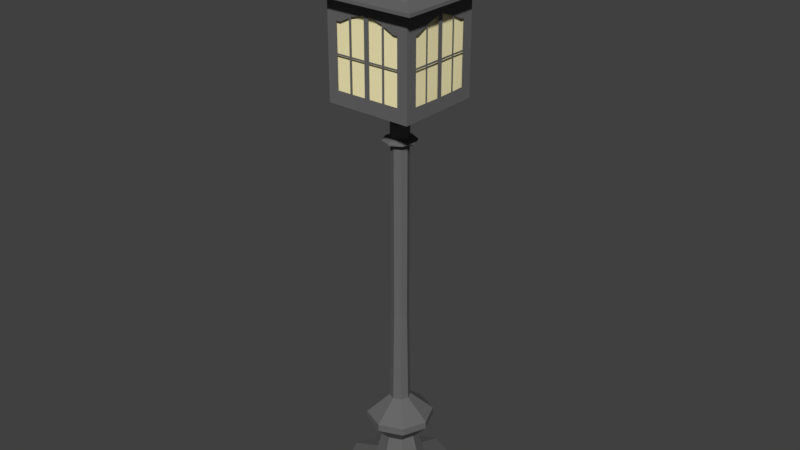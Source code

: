 # Source: streetlamp.blend  (saved by Blender 2.79.0; exported with 4.5.12 LTS)
import bpy
from mathutils import Matrix  # noqa: F401  (used for matrix-valued properties, if any)

bpy.ops.wm.read_factory_settings(use_empty=True)
scene = bpy.context.scene
scene.name = 'Scene'

# ---- collections
col_collection_1 = bpy.data.collections.new('Collection 1'); scene.collection.children.link(col_collection_1)

# ---- materials (node trees are filled in below, after node groups)
mat_streatlamp_lampblock = bpy.data.materials.new('streatlamp_lampblock')
mat_streatlamp_lampblock.alpha_threshold = 0.0
mat_streatlamp_lampblock.use_transparent_shadow = False
mat_streatlamp_lampblock.diffuse_color = (1.0, 0.904, 0.529, 1.0)
mat_streatlamp_lampblock.roughness = 0.5
mat_streatlamp_lampblock.specular_intensity = 0.0
mat_streetlamp_lamp = bpy.data.materials.new('streetlamp_lamp')
mat_streetlamp_lamp.alpha_threshold = 0.0
mat_streetlamp_lamp.use_transparent_shadow = False
mat_streetlamp_lamp.diffuse_color = (0.1376, 0.1376, 0.1376, 1.0)
mat_streetlamp_lamp.roughness = 0.5
mat_streetlamp_lamp.specular_intensity = 0.0

# ---- material node trees

# ---- world
world_world = bpy.data.worlds.new('World'); scene.world = world_world
world_world.color = (0.05088, 0.05088, 0.05088)
world_world.use_sun_shadow = False
world_world.sun_shadow_jitter_overblur = 0.0
world_world.cycles.sampling_method = 'MANUAL'

# ---- meshes
me_cube_001 = bpy.data.meshes.new('Cube.001')
me_cube_001.from_pydata([(-1.0, -1.0, -1.0), (-1.0, -1.0, 1.0), (-1.0, 1.0, -1.0), (-1.0, 1.0, 1.0), (1.0, -1.0, -1.0), (1.0, -1.0, 1.0), (1.0, 1.0, -1.0), (1.0, 1.0, 1.0)], [], [(0, 1, 3, 2), (2, 3, 7, 6), (6, 7, 5, 4), (4, 5, 1, 0), (2, 6, 4, 0), (7, 3, 1, 5)])
me_cube_001.materials.append(mat_streatlamp_lampblock)
me_cube_001.use_remesh_preserve_volume = False
me_cube_001.use_remesh_preserve_attributes = False
me_cube_001.use_mirror_vertex_groups = False
me_cube_001.update()
me_cylinder_001 = bpy.data.meshes.new('Cylinder.001')
me_cylinder_001.from_pydata([(-0.1478, 1.438e-08, 3.424), (-0.1045, -0.1045, 3.424), (-5.235e-08, -0.1478, 3.424), (-5.029e-08, -0.242, 0.245), (-0.1711, -0.1711, 0.245), (-0.242, 2.096e-08, 0.245), (-0.3875, -0.02369, 4.512), (-0.0231, -0.3875, 4.512), (4.793e-07, -0.3875, 4.512), (-0.3874, -0.3874, 4.421), (-0.3875, 4.494e-10, 4.512), (-0.3189, -0.3874, 4.421), (-0.3874, -0.3008, 4.419), (-0.4186, -0.2975, 0.1251), (-0.4186, -0.2975, -0.07774), (-0.06014, -0.04274, 3.367), (-5.235e-08, -0.1478, 3.408), (-5.49e-08, -0.07785, 2.611), (-5.49e-08, -0.07785, 1.812), (-5.347e-08, -0.155, 0.5533), (-0.1045, -0.1045, 3.408), (-0.05505, -0.05505, 2.611), (-0.05505, -0.05505, 1.812), (-0.1096, -0.1096, 0.5533), (-0.1478, 1.438e-08, 3.408), (-0.07785, 7.799e-09, 2.611), (-0.07785, 7.799e-09, 1.812), (-0.155, 1.276e-08, 0.5533), (-0.231, -0.1642, 0.7108), (-0.2307, -0.1639, 0.7777), (-0.07255, -0.05156, 0.9513), (-0.002304, -0.001788, 5.38), (-0.06321, -0.04492, 3.451), (-0.06321, -0.04492, 3.57), (-0.02449, -0.0174, 3.585), (-0.02449, -0.0174, 3.682), (-3.82e-08, -0.5418, 0.1251), (-0.3831, -0.3831, 0.1251), (-0.5418, 4.69e-08, 0.1251), (-0.02441, -0.0174, 3.697), (-0.07645, -0.003366, 1.812), (-0.1522, -0.006701, 0.5533), (-0.1451, -0.006389, 3.424), (-0.2377, -0.01046, 0.245), (-3.82e-08, -0.5418, -0.07774), (-0.3831, -0.3831, -0.07774), (-0.5418, 4.69e-08, -0.07774), (-0.07645, -0.003366, 2.611), (-0.09196, -0.0714, 5.2), (-0.05174, -0.04017, 5.151), (-0.05174, -0.04017, 5.077), (-0.1927, -0.1496, 5.043), (-5.49e-08, -0.07785, 3.367), (-0.05505, -0.05505, 3.367), (-0.07785, 7.799e-09, 3.367), (-0.1927, -0.1496, 5.03), (-0.09196, -0.0714, 4.999), (-0.1601, -0.1243, 4.883), (-0.3874, -0.3008, 4.685), (-0.5103, -0.3962, 4.65), (-4.501e-08, -0.299, 0.7108), (-0.2114, -0.2114, 0.7108), (-0.299, 2.751e-08, 0.7108), (-0.5103, -0.3962, 4.623), (-0.3874, -0.3008, 3.869), (-0.3874, -0.3008, 4.594), (-0.3874, -0.3008, 3.749), (-0.06014, -0.04274, 2.611), (-4.47e-08, -0.2986, 0.7777), (-0.2111, -0.2111, 0.7777), (-0.2986, 2.776e-08, 0.7777), (-0.1142, -0.08112, 3.408), (-0.187, -0.1329, 0.245), (-0.1142, -0.08112, 3.424), (-0.1197, -0.0851, 0.5533), (-0.06014, -0.04274, 1.812), (-5.487e-08, -0.0939, 0.9513), (-0.0664, -0.0664, 0.9513), (-0.0939, 9.958e-09, 0.9513), (-0.001897, -0.002303, 5.38), (-0.0757, -0.09196, 5.2), (-0.08181, 8.09e-09, 3.451), (-0.05785, -0.05785, 3.451), (-5.477e-08, -0.08181, 3.451), (-0.04259, -0.05174, 5.151), (-0.04259, -0.05174, 5.077), (-0.1586, -0.1927, 5.043), (-0.1586, -0.1927, 5.03), (-0.0757, -0.09196, 4.999), (-0.08181, 8.09e-09, 3.57), (-0.05785, -0.05785, 3.57), (-5.477e-08, -0.08181, 3.57), (-0.1318, -0.1601, 4.883), (-0.3189, -0.3874, 4.687), (-0.4201, -0.5103, 4.651), (-0.4201, -0.5103, 4.624), (-0.3189, -0.3874, 3.871), (-0.0317, 3.596e-09, 3.585), (-0.02241, -0.02241, 3.585), (-5.632e-08, -0.0317, 3.585), (-0.3189, -0.3874, 4.596), (-0.3189, -0.3874, 3.75), (-0.01845, -0.02405, 3.697), (-0.01845, -0.02405, 3.682), (-0.01845, -0.02405, 3.585), (-0.0317, 3.596e-09, 3.682), (-0.02241, -0.02241, 3.682), (-5.632e-08, -0.0317, 3.682), (-0.04762, -0.06208, 3.57), (-0.04762, -0.06208, 3.451), (-0.05466, -0.07126, 0.9513), (-0.1738, -0.2266, 0.7777), (-0.1741, -0.2269, 0.7108), (-0.03135, 1.798e-09, 3.697), (-0.02241, -0.02241, 3.697), (-5.632e-08, -0.0317, 3.697), (-0.04532, -0.05908, 3.367), (-0.3154, -0.4112, -0.07774), (-0.3154, -0.4112, 0.1251), (-0.08601, -0.1121, 3.408), (-0.04532, -0.05908, 2.611), (-0.3874, -0.3874, 3.75), (4.793e-07, -0.3875, 3.75), (-0.04532, -0.05908, 1.812), (-0.09022, -0.1176, 0.5533), (-0.08601, -0.1121, 3.424), (-0.1409, -0.1837, 0.245), (-0.3875, 4.494e-10, 3.743), (-0.3875, -0.02369, 3.864), (-0.3874, -0.3874, 4.596), (4.793e-07, -0.3875, 4.596), (-0.0231, -0.3875, 3.871), (-0.3874, -0.3874, 3.871), (4.793e-07, -0.3875, 3.871), (-0.3875, 4.494e-10, 3.863), (-0.3875, 4.494e-10, 4.589), (-0.0001378, -0.002304, 5.38), (-0.5103, -0.5103, 4.624), (7.802e-07, -0.5104, 4.624), (-0.005483, -0.09198, 5.2), (-0.003085, -0.05175, 5.151), (-0.003085, -0.05175, 5.077), (-0.01149, -0.1928, 5.043), (-0.5104, 5.83e-10, 4.619), (-0.01149, -0.1928, 5.03), (-0.5103, -0.5103, 4.651), (7.802e-07, -0.5104, 4.651), (-0.005483, -0.09198, 4.999), (-0.009544, -0.1601, 4.883), (-0.0231, -0.3875, 4.687), (-0.03042, -0.5104, 4.651), (-0.5104, 5.83e-10, 4.647), (-0.03042, -0.5104, 4.624), (-0.3874, -0.3874, 4.687), (4.793e-07, -0.3875, 4.687), (-0.0231, -0.3875, 4.596), (-0.0231, -0.3875, 3.75), (-0.001336, -0.03114, 3.697), (-0.001336, -0.03114, 3.682), (-0.3875, 4.494e-10, 4.679), (-0.001336, -0.03114, 3.585), (-0.1601, -0.1601, 4.883), (-7.459e-08, -0.1601, 4.883), (-0.003449, -0.08038, 3.57), (-0.003449, -0.08038, 3.451), (-0.003959, -0.09226, 0.9513), (-0.01259, -0.2934, 0.7777), (-0.1601, 3.033e-10, 4.882), (-0.01261, -0.2938, 0.7108), (-0.09195, -0.09195, 4.999), (-2.481e-07, -0.09198, 4.999), (-0.003282, -0.07649, 3.367), (-0.02284, -0.5323, -0.07774), (-0.02284, -0.5323, 0.1251), (-0.00623, -0.1452, 3.408), (-0.09198, -6.023e-10, 4.999), (-0.003282, -0.07649, 2.611), (-0.1927, -0.1927, 5.03), (1.312e-08, -0.1928, 5.03), (-0.003282, -0.07649, 1.812), (-0.006535, -0.1523, 0.5533), (-0.00623, -0.1452, 3.424), (-0.0102, -0.2378, 0.245), (-0.1928, -1.731e-09, 5.03), (-0.002304, -0.0001408, 5.379), (-0.1927, -0.1927, 5.043), (1.312e-08, -0.1928, 5.043), (-0.09198, -0.005623, 5.2), (-0.05175, -0.003163, 5.15), (-0.05175, -0.003163, 5.076), (-0.1927, -0.01178, 5.043), (-0.1928, -1.731e-09, 5.043), (-0.1927, -0.01178, 5.03), (-0.05173, -0.05173, 5.077), (-3.525e-07, -0.05175, 5.077), (-0.09198, -0.005623, 4.999), (-0.1601, -0.009788, 4.882), (-0.3875, -0.02369, 4.68), (-0.5104, -0.0312, 4.647), (-0.05175, -1.516e-10, 5.076), (-0.5104, -0.0312, 4.62), (-0.05173, -0.05173, 5.151), (-3.525e-07, -0.05175, 5.151), (-0.3875, -0.02369, 4.589), (-0.3875, -0.02369, 3.743), (-0.03081, -0.00137, 3.697), (-0.03113, -0.00137, 3.682), (-0.05175, -1.516e-10, 5.15), (-0.03113, -0.00137, 3.585), (-0.09195, -0.09195, 5.2), (-2.481e-07, -0.09198, 5.2), (-0.08035, -0.003537, 3.57), (-0.08035, -0.003537, 3.451), (-0.09222, -0.00406, 0.9513), (-0.2933, -0.01291, 0.7777), (-0.09198, -6.023e-10, 5.2), (-0.2937, -0.01293, 0.7108), (-0.002304, -0.002303, 5.38), (-4.814e-07, -0.002304, 5.38), (-0.07645, -0.003366, 3.367), (-0.5321, -0.02343, -0.07774), (-0.5321, -0.02343, 0.1251), (-0.1451, -0.006389, 3.408), (-0.002304, 3.737e-10, 5.379), (-0.3874, -0.1493, 4.47), (-0.06906, -0.02122, 1.812), (-0.1375, -0.04225, 0.5533), (-0.1311, -0.04028, 3.424), (-0.2147, -0.06597, 0.245), (-0.1311, -0.04028, 3.408), (-0.06906, -0.02122, 2.611), (-0.002304, -0.0008878, 5.379), (-0.09197, -0.03545, 5.2), (-0.05174, -0.01994, 5.15), (-0.05174, -0.01994, 5.077), (-0.1927, -0.07428, 5.043), (-0.1927, -0.07428, 5.03), (-0.09197, -0.03545, 4.999), (-0.1601, -0.0617, 4.883), (-0.3874, -0.1493, 4.682), (-0.5103, -0.1967, 4.648), (-0.5103, -0.1967, 4.621), (-0.3874, -0.1493, 4.591), (-0.3874, -0.1493, 3.746), (-0.3874, -0.1493, 3.866), (-0.02791, -0.00864, 3.697), (-0.02812, -0.00864, 3.682), (-0.02812, -0.00864, 3.585), (-0.07257, -0.0223, 3.57), (-0.07257, -0.0223, 3.451), (-0.0833, -0.0256, 0.9513), (-0.2649, -0.08139, 0.7777), (-0.2653, -0.08151, 0.7108), (-0.06906, -0.02122, 3.367), (-0.4806, -0.1477, -0.07774), (-0.4806, -0.1477, 0.1251), (-0.002304, -0.0009917, 5.379), (-0.09197, -0.03959, 5.2), (-0.05174, -0.02228, 5.151), (-0.05174, -0.02228, 5.077), (-0.1927, -0.08297, 5.043), (-0.1927, -0.08297, 5.03), (-0.09197, -0.03959, 4.999), (-0.1601, -0.06893, 4.883), (-0.3874, -0.1668, 4.683), (-0.5103, -0.2197, 4.648), (-0.5103, -0.2197, 4.621), (-0.3874, -0.1668, 4.592), (-0.3874, -0.1668, 3.746), (-0.3874, -0.1668, 4.464), (-0.06803, -0.0237, 1.812), (-0.1354, -0.04719, 0.5533), (-0.1291, -0.04499, 3.424), (-0.2115, -0.07369, 0.245), (-0.1291, -0.04499, 3.408), (-0.06803, -0.0237, 2.611), (-0.3874, -0.1668, 3.866), (-0.0275, -0.009651, 3.697), (-0.0277, -0.009651, 3.682), (-0.0277, -0.009651, 3.585), (-0.07149, -0.02491, 3.57), (-0.07149, -0.02491, 3.451), (-0.08206, -0.02859, 0.9513), (-0.2609, -0.09092, 0.7777), (-0.2613, -0.09105, 0.7108), (-0.06803, -0.0237, 3.367), (-0.4735, -0.165, -0.07774), (-0.4735, -0.165, 0.1251), (-0.3875, -0.02394, 4.172), (-0.0231, -0.3875, 4.17), (-0.3875, 4.494e-10, 4.172), (-0.3189, -0.3874, 4.17), (-0.3874, -0.3008, 4.17), (-0.3874, -0.3874, 4.17), (4.793e-07, -0.3875, 4.17), (-0.3874, -0.1493, 4.171), (-0.3874, -0.1668, 4.171), (-0.3874, -0.3874, 4.156), (4.793e-07, -0.3875, 4.156), (-0.3875, -0.02394, 4.155), (-0.0231, -0.3875, 4.156), (-0.3875, 4.494e-10, 4.155), (-0.3189, -0.3874, 4.156), (-0.3874, -0.3008, 4.156), (-0.3874, -0.1493, 4.156), (-0.3874, -0.1668, 4.156), (-0.002304, -0.001684, 5.38), (-0.09196, -0.06725, 5.2), (-0.05174, -0.03783, 5.151), (-0.05174, -0.03783, 5.077), (-0.1927, -0.1409, 5.043), (-0.1927, -0.1409, 5.03), (-0.09196, -0.06725, 4.999), (-0.1601, -0.1171, 4.883), (-0.3874, -0.2833, 4.685), (-0.5103, -0.3732, 4.65), (-0.5103, -0.3732, 4.622), (-0.3874, -0.2833, 4.594), (-0.3874, -0.2833, 3.748), (-0.3874, -0.2833, 4.419), (-0.06117, -0.04026, 1.812), (-0.1218, -0.08015, 0.5533), (-0.1161, -0.07641, 3.424), (-0.1902, -0.1252, 0.245), (-0.1161, -0.07641, 3.408), (-0.06117, -0.04026, 2.611), (-0.3874, -0.2833, 3.869), (-0.02481, -0.01639, 3.697), (-0.02491, -0.01639, 3.682), (-0.02491, -0.01639, 3.585), (-0.06429, -0.04231, 3.57), (-0.06429, -0.04231, 3.451), (-0.07379, -0.04856, 0.9513), (-0.2346, -0.1544, 0.7777), (-0.235, -0.1546, 0.7108), (-0.06117, -0.04026, 3.367), (-0.4257, -0.2802, -0.07774), (-0.4257, -0.2802, 0.1251), (-0.3874, -0.2833, 4.171), (-0.3874, -0.2833, 4.156), (-0.3874, -0.2565, 4.419), (-0.002304, -0.001525, 5.38), (-0.09196, -0.06089, 5.2), (-0.05174, -0.03426, 5.151), (-0.05174, -0.03426, 5.077), (-0.1927, -0.1276, 5.043), (-0.1927, -0.1276, 5.03), (-0.09196, -0.06089, 4.999), (-0.1601, -0.106, 4.883), (-0.3874, -0.2565, 4.684), (-0.5103, -0.3379, 4.649), (-0.5103, -0.3379, 4.622), (-0.3874, -0.2565, 4.593), (-0.2957, -0.3874, 4.421), (-0.001759, -0.002303, 5.38), (-0.0702, -0.09196, 5.2), (-0.0395, -0.05174, 5.151), (-0.0395, -0.05174, 5.077), (-0.1471, -0.1927, 5.043), (-0.1471, -0.1927, 5.03), (-0.0702, -0.09196, 4.999), (-0.1222, -0.1601, 4.883), (-0.2957, -0.3874, 4.687), (-0.3896, -0.5103, 4.651), (-0.3896, -0.5103, 4.624), (-0.2957, -0.3874, 3.871), (-0.2957, -0.3874, 4.596), (-0.2957, -0.3874, 3.75), (-0.01711, -0.02461, 3.697), (-0.01711, -0.02461, 3.682), (-0.01711, -0.02461, 3.585), (-0.04417, -0.06352, 3.57), (-0.04417, -0.06352, 3.451), (-0.0507, -0.07291, 0.9513), (-0.1612, -0.2318, 0.7777), (-0.1614, -0.2322, 0.7108), (-0.04203, -0.06044, 3.367), (-0.2925, -0.4206, -0.07774), (-0.2925, -0.4206, 0.1251), (-0.07977, -0.1147, 3.408), (-0.04203, -0.06044, 2.611), (-0.04203, -0.06044, 1.812), (-0.08367, -0.1203, 0.5533), (-0.07977, -0.1147, 3.424), (-0.1307, -0.1879, 0.245), (-0.2957, -0.3874, 4.17), (-0.2957, -0.3874, 4.156), (-0.1698, -0.3874, 4.466), (-0.00101, -0.002304, 5.38), (-0.04031, -0.09197, 5.2), (-0.02268, -0.05174, 5.151), (-0.02268, -0.05174, 5.077), (-0.08447, -0.1927, 5.043), (-0.08447, -0.1927, 5.03), (-0.04031, -0.09197, 4.999), (-0.07017, -0.1601, 4.883), (-0.1698, -0.3874, 4.687), (-0.2237, -0.5104, 4.651), (-0.2237, -0.5104, 4.624), (-0.1698, -0.3874, 3.871), (-0.1698, -0.3874, 4.596), (-0.1698, -0.3874, 3.75), (-0.009825, -0.02763, 3.697), (-0.009825, -0.02763, 3.682), (-0.009825, -0.02763, 3.585), (-0.02536, -0.07131, 3.57), (-0.02536, -0.07131, 3.451), (-0.02911, -0.08185, 0.9513), (-0.09256, -0.2603, 0.7777), (-0.09269, -0.2606, 0.7108), (-0.02413, -0.06785, 3.367), (-0.1679, -0.4722, -0.07774), (-0.1679, -0.4722, 0.1251), (-0.0458, -0.1288, 3.408), (-0.02413, -0.06785, 2.611), (-0.02413, -0.06785, 1.812), (-0.04804, -0.1351, 0.5533), (-0.0458, -0.1288, 3.424), (-0.07502, -0.2109, 0.245), (-0.1698, -0.3874, 4.17), (-0.1698, -0.3874, 4.156), (-0.1494, -0.3874, 4.477), (-0.000889, -0.002304, 5.38), (-0.03547, -0.09197, 5.2), (-0.01996, -0.05174, 5.151), (-0.01996, -0.05174, 5.077), (-0.07433, -0.1927, 5.043), (-0.07433, -0.1927, 5.03), (-0.03547, -0.09197, 4.999), (-0.06175, -0.1601, 4.883), (-0.1494, -0.3874, 4.687), (-0.1968, -0.5104, 4.651), (-0.1968, -0.5104, 4.624), (-0.1494, -0.3874, 3.871), (-0.1494, -0.3874, 4.596), (-0.1494, -0.3874, 3.75), (-0.008646, -0.02811, 3.697), (-0.008646, -0.02811, 3.682), (-0.008646, -0.02811, 3.585), (-0.02232, -0.07257, 3.57), (-0.02232, -0.07257, 3.451), (-0.02562, -0.08329, 0.9513), (-0.08145, -0.2649, 0.7777), (-0.08157, -0.2652, 0.7108), (-0.02124, -0.06905, 3.367), (-0.1478, -0.4806, -0.07774), (-0.1478, -0.4806, 0.1251), (-0.0403, -0.1311, 3.408), (-0.02124, -0.06905, 2.611), (-0.02124, -0.06905, 1.812), (-0.04228, -0.1375, 0.5533), (-0.0403, -0.1311, 3.424), (-0.06602, -0.2147, 0.245), (-0.1494, -0.3874, 4.17), (-0.1494, -0.3874, 4.156), (-0.2594, -0.3874, 4.421), (-0.001543, -0.002303, 5.38), (-0.06158, -0.09196, 5.2), (-0.03465, -0.05174, 5.151), (-0.03465, -0.05174, 5.077), (-0.129, -0.1927, 5.043), (-0.129, -0.1927, 5.03), (-0.06158, -0.09196, 4.999), (-0.1072, -0.1601, 4.883), (-0.2594, -0.3874, 4.687), (-0.3417, -0.5103, 4.651), (-0.3417, -0.5103, 4.624), (-0.2594, -0.3874, 4.596)], [], [(71, 20, 1, 73), (174, 16, 2, 181), (43, 41, 27, 5), (213, 40, 26, 78), (40, 47, 25, 26), (219, 222, 24, 54), (126, 124, 23, 4), (110, 123, 22, 77), (123, 120, 21, 22), (116, 119, 20, 53), (43, 5, 38, 221), (126, 4, 37, 118), (221, 38, 46, 220), (118, 37, 45, 117), (120, 116, 53, 21), (47, 219, 54, 25), (338, 292, 12, 319), (293, 291, 11, 9), (289, 294, 8, 7), (292, 293, 9, 12), (124, 112, 61, 23), (41, 216, 62, 27), (363, 465, 464, 362), (290, 288, 6, 10), (324, 71, 73, 322), (322, 73, 32, 331), (331, 32, 33, 330), (330, 33, 34, 329), (112, 111, 69, 61), (216, 214, 70, 62), (329, 34, 35, 328), (328, 35, 39, 327), (327, 39, 66, 318), (319, 12, 65, 317), (317, 65, 63, 316), (316, 63, 59, 315), (111, 110, 77, 69), (214, 213, 78, 70), (318, 66, 64, 326), (315, 59, 58, 314), (181, 2, 83, 164), (314, 58, 57, 313), (313, 57, 56, 312), (312, 56, 55, 311), (311, 55, 51, 310), (4, 23, 74, 72), (77, 22, 75, 30), (73, 1, 82, 32), (22, 21, 67, 75), (164, 83, 91, 163), (53, 20, 71, 15), (4, 72, 13, 37), (37, 13, 14, 45), (32, 82, 90, 33), (21, 53, 15, 67), (310, 51, 50, 309), (33, 90, 98, 34), (23, 61, 28, 74), (309, 50, 49, 308), (61, 69, 29, 28), (163, 91, 99, 160), (69, 77, 30, 29), (308, 49, 48, 307), (307, 48, 31, 306), (384, 382, 124, 126), (373, 381, 123, 110), (34, 98, 106, 35), (381, 380, 120, 123), (376, 379, 119, 116), (384, 126, 118, 378), (160, 99, 107, 158), (378, 118, 117, 377), (380, 376, 116, 120), (158, 107, 115, 157), (382, 375, 112, 124), (375, 374, 111, 112), (374, 373, 110, 111), (35, 106, 114, 39), (121, 101, 96, 132), (20, 119, 125, 1), (1, 125, 109, 82), (39, 114, 121, 66), (157, 115, 122, 156), (82, 109, 108, 90), (90, 108, 104, 98), (98, 104, 103, 106), (106, 103, 102, 114), (114, 102, 101, 121), (9, 11, 100, 129), (129, 100, 95, 137), (137, 95, 94, 145), (145, 94, 93, 153), (7, 8, 130, 155), (153, 93, 92, 161), (161, 92, 88, 169), (12, 9, 129, 65), (169, 88, 87, 177), (177, 87, 86, 185), (185, 86, 85, 193), (193, 85, 84, 201), (201, 84, 80, 209), (209, 80, 79, 217), (65, 129, 137, 63), (155, 130, 138, 152), (63, 137, 145, 59), (152, 138, 146, 150), (156, 122, 133, 131), (66, 121, 132, 64), (435, 156, 131, 433), (127, 204, 128, 134), (447, 174, 181, 451), (3, 19, 180, 182), (76, 18, 179, 165), (18, 17, 176, 179), (59, 145, 153, 58), (150, 146, 154, 149), (52, 16, 174, 171), (3, 182, 173, 36), (36, 173, 172, 44), (17, 52, 171, 176), (19, 60, 168, 180), (60, 68, 166, 168), (68, 76, 165, 166), (451, 181, 164, 440), (58, 153, 161, 57), (149, 154, 162, 148), (440, 164, 163, 439), (439, 163, 160, 438), (148, 162, 170, 147), (438, 160, 158, 437), (437, 158, 157, 436), (436, 157, 156, 435), (421, 7, 155, 434), (434, 155, 152, 432), (432, 152, 150, 431), (57, 161, 169, 56), (56, 169, 177, 55), (147, 170, 178, 144), (431, 150, 149, 430), (430, 149, 148, 429), (429, 148, 147, 428), (428, 147, 144, 427), (427, 144, 142, 426), (426, 142, 141, 425), (425, 141, 140, 424), (424, 140, 139, 423), (423, 139, 136, 422), (55, 177, 185, 51), (144, 178, 186, 142), (24, 222, 42, 0), (228, 226, 41, 43), (250, 225, 40, 213), (225, 230, 47, 40), (253, 229, 222, 219), (228, 43, 221, 255), (255, 221, 220, 254), (230, 253, 219, 47), (51, 185, 193, 50), (142, 186, 194, 141), (226, 252, 216, 41), (50, 193, 201, 49), (141, 194, 202, 140), (252, 251, 214, 216), (251, 250, 213, 214), (0, 42, 212, 81), (81, 212, 211, 89), (89, 211, 208, 97), (97, 208, 206, 105), (105, 206, 205, 113), (49, 201, 209, 48), (140, 202, 210, 139), (113, 205, 204, 127), (10, 6, 203, 135), (135, 203, 200, 143), (143, 200, 198, 151), (151, 198, 197, 159), (159, 197, 196, 167), (167, 196, 195, 175), (175, 195, 192, 183), (183, 192, 190, 191), (48, 209, 217, 31), (139, 210, 218, 136), (191, 190, 189, 199), (199, 189, 188, 207), (207, 188, 187, 215), (215, 187, 184, 223), (283, 282, 250, 251), (284, 283, 251, 252), (271, 284, 252, 226), (275, 285, 253, 230), (287, 255, 254, 286), (273, 228, 255, 287), (285, 274, 229, 253), (270, 275, 230, 225), (282, 270, 225, 250), (273, 271, 226, 228), (187, 232, 231, 184), (188, 233, 232, 187), (189, 234, 233, 188), (190, 235, 234, 189), (192, 236, 235, 190), (195, 237, 236, 192), (196, 238, 237, 195), (197, 239, 238, 196), (198, 240, 239, 197), (204, 243, 244, 128), (200, 241, 240, 198), (203, 242, 241, 200), (6, 224, 242, 203), (205, 245, 243, 204), (206, 246, 245, 205), (208, 247, 246, 206), (211, 248, 247, 208), (212, 249, 248, 211), (42, 227, 249, 212), (222, 229, 227, 42), (265, 350, 349, 264), (323, 321, 271, 273), (332, 320, 270, 282), (320, 325, 275, 270), (335, 324, 274, 285), (323, 273, 287, 337), (337, 287, 286, 336), (325, 335, 285, 275), (321, 334, 284, 271), (334, 333, 283, 284), (333, 332, 282, 283), (232, 257, 256, 231), (233, 258, 257, 232), (234, 259, 258, 233), (235, 260, 259, 234), (236, 261, 260, 235), (237, 262, 261, 236), (238, 263, 262, 237), (239, 264, 263, 238), (240, 265, 264, 239), (243, 268, 276, 244), (241, 266, 265, 240), (242, 267, 266, 241), (224, 269, 267, 242), (245, 277, 268, 243), (246, 278, 277, 245), (247, 279, 278, 246), (248, 280, 279, 247), (249, 281, 280, 248), (227, 272, 281, 249), (229, 274, 272, 227), (295, 296, 269, 224), (304, 305, 296, 295), (299, 304, 295, 288), (301, 299, 288, 290), (454, 300, 289, 453), (303, 297, 293, 292), (300, 298, 294, 289), (297, 302, 291, 293), (339, 303, 292, 338), (326, 64, 303, 339), (132, 96, 302, 297), (131, 133, 298, 300), (64, 132, 297, 303), (364, 466, 465, 363), (134, 128, 299, 301), (266, 351, 350, 265), (244, 276, 305, 304), (267, 352, 351, 266), (305, 339, 338, 296), (29, 30, 332, 333), (28, 29, 333, 334), (74, 28, 334, 321), (67, 15, 335, 325), (13, 337, 336, 14), (72, 323, 337, 13), (15, 71, 324, 335), (75, 67, 325, 320), (30, 75, 320, 332), (72, 74, 321, 323), (342, 307, 306, 341), (343, 308, 307, 342), (344, 309, 308, 343), (345, 310, 309, 344), (346, 311, 310, 345), (347, 312, 311, 346), (348, 313, 312, 347), (349, 314, 313, 348), (350, 315, 314, 349), (268, 318, 326, 276), (351, 316, 315, 350), (352, 317, 316, 351), (340, 319, 317, 352), (277, 327, 318, 268), (278, 328, 327, 277), (279, 329, 328, 278), (280, 330, 329, 279), (281, 331, 330, 280), (272, 322, 331, 281), (274, 324, 322, 272), (269, 340, 352, 267), (264, 349, 348, 263), (263, 348, 347, 262), (262, 347, 346, 261), (261, 346, 345, 260), (260, 345, 344, 259), (259, 344, 343, 258), (258, 343, 342, 257), (257, 342, 341, 256), (96, 365, 386, 302), (302, 386, 385, 291), (80, 355, 354, 79), (84, 356, 355, 80), (85, 357, 356, 84), (86, 358, 357, 85), (87, 359, 358, 86), (88, 360, 359, 87), (92, 361, 360, 88), (93, 362, 361, 92), (94, 363, 362, 93), (95, 364, 363, 94), (100, 366, 364, 95), (11, 353, 366, 100), (102, 368, 367, 101), (103, 369, 368, 102), (104, 370, 369, 103), (108, 371, 370, 104), (109, 372, 371, 108), (125, 383, 372, 109), (119, 379, 383, 125), (101, 367, 365, 96), (408, 407, 373, 374), (409, 408, 374, 375), (416, 409, 375, 382), (414, 410, 376, 380), (412, 378, 377, 411), (418, 384, 378, 412), (410, 413, 379, 376), (415, 414, 380, 381), (407, 415, 381, 373), (418, 416, 382, 384), (291, 385, 353, 11), (452, 450, 416, 418), (441, 449, 415, 407), (449, 448, 414, 415), (444, 447, 413, 410), (452, 418, 412, 446), (446, 412, 411, 445), (448, 444, 410, 414), (450, 443, 409, 416), (443, 442, 408, 409), (442, 441, 407, 408), (366, 467, 466, 364), (386, 420, 419, 385), (457, 389, 388, 456), (458, 390, 389, 457), (459, 391, 390, 458), (460, 392, 391, 459), (461, 393, 392, 460), (462, 394, 393, 461), (463, 395, 394, 462), (464, 396, 395, 463), (465, 397, 396, 464), (466, 398, 397, 465), (467, 400, 398, 466), (455, 387, 400, 467), (368, 402, 401, 367), (369, 403, 402, 368), (370, 404, 403, 369), (371, 405, 404, 370), (372, 406, 405, 371), (383, 417, 406, 372), (379, 413, 417, 383), (367, 401, 399, 365), (353, 455, 467, 366), (166, 165, 441, 442), (168, 166, 442, 443), (180, 168, 443, 450), (176, 171, 444, 448), (173, 446, 445, 172), (182, 452, 446, 173), (171, 174, 447, 444), (179, 176, 448, 449), (165, 179, 449, 441), (182, 180, 450, 452), (399, 433, 454, 420), (420, 454, 453, 419), (389, 423, 422, 388), (390, 424, 423, 389), (391, 425, 424, 390), (392, 426, 425, 391), (393, 427, 426, 392), (394, 428, 427, 393), (395, 429, 428, 394), (396, 430, 429, 395), (397, 431, 430, 396), (398, 432, 431, 397), (400, 434, 432, 398), (387, 421, 434, 400), (402, 436, 435, 401), (403, 437, 436, 402), (404, 438, 437, 403), (405, 439, 438, 404), (406, 440, 439, 405), (417, 451, 440, 406), (413, 447, 451, 417), (401, 435, 433, 399), (419, 453, 421, 387), (362, 464, 463, 361), (361, 463, 462, 360), (360, 462, 461, 359), (359, 461, 460, 358), (358, 460, 459, 357), (357, 459, 458, 356), (356, 458, 457, 355), (355, 457, 456, 354)])
me_cylinder_001.materials.append(mat_streetlamp_lamp)
me_cylinder_001.use_remesh_preserve_volume = False
me_cylinder_001.use_remesh_preserve_attributes = False
me_cylinder_001.use_mirror_vertex_groups = False
me_cylinder_001.update()

# ---- objects
ob_cube = bpy.data.objects.new('Cube', me_cube_001)
ob_cylinder = bpy.data.objects.new('Cylinder', me_cylinder_001)

# ---- transforms, parenting, visibility, modifiers, constraints
ob_cube.location = (0.0, 0.0, 4.175)
ob_cube.scale = (0.3602, 0.3602, 0.3602)
ob_cube.lineart.crease_threshold = 0.0
ob_cylinder.location = (0.0, 0.0, 0.0)
ob_cylinder.lineart.crease_threshold = 0.0
_m = ob_cylinder.modifiers.new('Mirror', 'MIRROR')
_m.use_axis = (True, True, False)
_m = ob_cylinder.modifiers.new('Decimate', 'DECIMATE')
_m.ratio = 0.162

# ---- collection membership
col_collection_1.objects.link(ob_cube)
col_collection_1.objects.link(ob_cylinder)

# ---- scene / render settings (as saved in the file)
scene.frame_start = 1; scene.frame_end = 250; scene.frame_set(1)
scene.render.engine = 'BLENDER_EEVEE_NEXT'
scene.render.resolution_percentage = 50
scene.render.dither_intensity = 0.0
scene.cycles.use_denoising = False
scene.cycles.samples = 128
scene.cycles.sampling_pattern = 'TABULATED_SOBOL'
scene.cycles.use_adaptive_sampling = False
scene.cycles.use_light_tree = False
scene.cycles.blur_glossy = 0.0
scene.cycles.sample_clamp_indirect = 0.0
scene.view_settings.view_transform = 'Standard'
bpy.context.view_layer.update()

# ---- added for rendering (the .blend has no active camera and no usable light): camera, sun
cam_auto = bpy.data.cameras.new('AutoCamera')
cam_auto.lens = 50.0
cam_auto.sensor_width = 36.0
cam_auto.clip_end = 1000.0
ob_auto_camera = bpy.data.objects.new('AutoCamera', cam_auto)
scene.collection.objects.link(ob_auto_camera)
ob_auto_camera.location = (5.24467, -6.29361, 6.84673)
ob_auto_camera.rotation_euler = (1.09748, -7.21219e-08, 0.694738)
scene.camera = ob_auto_camera
light_auto_sun = bpy.data.lights.new('AutoSun', 'SUN')
light_auto_sun.energy = 3.0
light_auto_sun.angle = 0.0523599
ob_auto_sun = bpy.data.objects.new('AutoSun', light_auto_sun)
scene.collection.objects.link(ob_auto_sun)
ob_auto_sun.rotation_euler = (0.872665, 0.174533, 0.523599)
bpy.context.view_layer.update()
